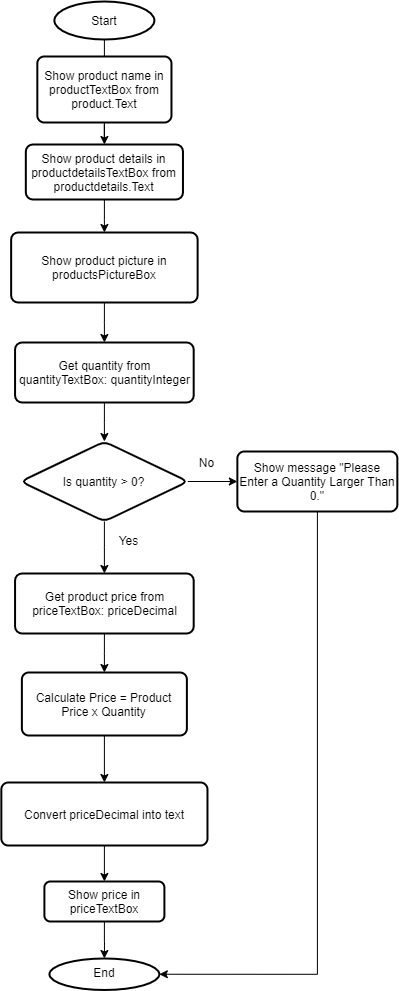

The diagram above was exported from draw.io. Its source (the exported page's mxGraphModel, read from the mxfile embedded in the PNG):
<mxGraphModel dx="1726" dy="1606" grid="1" gridSize="11" guides="1" tooltips="1" connect="1" arrows="1" fold="1" page="0" pageScale="1" pageWidth="827" pageHeight="1169" math="0" shadow="0">
  <root>
    <mxCell id="WIyWlLk6GJQsqaUBKTNV-0" />
    <mxCell id="WIyWlLk6GJQsqaUBKTNV-1" parent="WIyWlLk6GJQsqaUBKTNV-0" />
    <mxCell id="OetbkghxbNdn6Lte6nwT-138" value="" style="edgeStyle=orthogonalEdgeStyle;rounded=0;orthogonalLoop=1;jettySize=auto;html=1;" parent="WIyWlLk6GJQsqaUBKTNV-1" source="OetbkghxbNdn6Lte6nwT-41" target="OetbkghxbNdn6Lte6nwT-136" edge="1">
      <mxGeometry relative="1" as="geometry" />
    </mxCell>
    <mxCell id="OetbkghxbNdn6Lte6nwT-41" value="Start" style="strokeWidth=2;html=1;shape=mxgraph.flowchart.start_1;whiteSpace=wrap;" parent="WIyWlLk6GJQsqaUBKTNV-1" vertex="1">
      <mxGeometry x="-46.11" y="-660" width="100" height="38" as="geometry" />
    </mxCell>
    <mxCell id="OetbkghxbNdn6Lte6nwT-110" style="edgeStyle=orthogonalEdgeStyle;rounded=0;orthogonalLoop=1;jettySize=auto;html=1;" parent="WIyWlLk6GJQsqaUBKTNV-1" edge="1">
      <mxGeometry relative="1" as="geometry">
        <mxPoint x="57.76999999999998" y="-295" as="targetPoint" />
        <Array as="points">
          <mxPoint x="162.37" y="-188" />
          <mxPoint x="162.37" y="-295" />
        </Array>
      </mxGeometry>
    </mxCell>
    <mxCell id="OetbkghxbNdn6Lte6nwT-130" value="End" style="ellipse;whiteSpace=wrap;html=1;shadow=0;strokeWidth=2;spacing=6;spacingTop=-4;" parent="WIyWlLk6GJQsqaUBKTNV-1" vertex="1">
      <mxGeometry x="-51.05" y="297" width="109.88" height="31.5" as="geometry" />
    </mxCell>
    <mxCell id="OetbkghxbNdn6Lte6nwT-140" value="" style="edgeStyle=orthogonalEdgeStyle;rounded=0;orthogonalLoop=1;jettySize=auto;html=1;" parent="WIyWlLk6GJQsqaUBKTNV-1" source="OetbkghxbNdn6Lte6nwT-136" target="OetbkghxbNdn6Lte6nwT-139" edge="1">
      <mxGeometry relative="1" as="geometry" />
    </mxCell>
    <mxCell id="OetbkghxbNdn6Lte6nwT-136" value="&lt;span style=&quot;color: rgb(0 , 0 , 0) ; font-family: &amp;#34;helvetica&amp;#34; ; font-size: 12px ; font-style: normal ; font-weight: 400 ; letter-spacing: normal ; text-align: center ; text-indent: 0px ; text-transform: none ; word-spacing: 0px ; background-color: rgb(255 , 255 , 255) ; display: inline ; float: none&quot;&gt;Show product name in productTextBox from product.Text&lt;/span&gt;" style="rounded=1;whiteSpace=wrap;html=1;absoluteArcSize=1;arcSize=14;strokeWidth=2;" parent="WIyWlLk6GJQsqaUBKTNV-1" vertex="1">
      <mxGeometry x="-63.17" y="-605" width="134.14" height="66" as="geometry" />
    </mxCell>
    <mxCell id="OetbkghxbNdn6Lte6nwT-141" value="" style="edgeStyle=orthogonalEdgeStyle;rounded=0;orthogonalLoop=1;jettySize=auto;html=1;" parent="WIyWlLk6GJQsqaUBKTNV-1" source="OetbkghxbNdn6Lte6nwT-139" edge="1">
      <mxGeometry relative="1" as="geometry">
        <mxPoint x="3.9300000000000903" y="-429" as="targetPoint" />
      </mxGeometry>
    </mxCell>
    <mxCell id="OetbkghxbNdn6Lte6nwT-139" value="Show product details in productdetailsTextBox from productdetails.Text" style="rounded=1;whiteSpace=wrap;html=1;absoluteArcSize=1;arcSize=14;strokeWidth=2;" parent="WIyWlLk6GJQsqaUBKTNV-1" vertex="1">
      <mxGeometry x="-74.66999999999999" y="-517" width="157.13" height="55" as="geometry" />
    </mxCell>
    <mxCell id="GvxfpHGlP12gAt9e-vTV-20" value="" style="edgeStyle=orthogonalEdgeStyle;rounded=0;orthogonalLoop=1;jettySize=auto;html=1;" parent="WIyWlLk6GJQsqaUBKTNV-1" source="GvxfpHGlP12gAt9e-vTV-1" target="GvxfpHGlP12gAt9e-vTV-19" edge="1">
      <mxGeometry relative="1" as="geometry" />
    </mxCell>
    <mxCell id="GvxfpHGlP12gAt9e-vTV-1" value="Show product picture in productsPictureBox" style="rounded=1;whiteSpace=wrap;html=1;absoluteArcSize=1;arcSize=14;strokeWidth=2;" parent="WIyWlLk6GJQsqaUBKTNV-1" vertex="1">
      <mxGeometry x="-89.35999999999999" y="-429" width="186.49" height="70" as="geometry" />
    </mxCell>
    <mxCell id="GvxfpHGlP12gAt9e-vTV-10" value="" style="edgeStyle=orthogonalEdgeStyle;rounded=0;orthogonalLoop=1;jettySize=auto;html=1;" parent="WIyWlLk6GJQsqaUBKTNV-1" source="GvxfpHGlP12gAt9e-vTV-2" target="OetbkghxbNdn6Lte6nwT-130" edge="1">
      <mxGeometry relative="1" as="geometry" />
    </mxCell>
    <mxCell id="GvxfpHGlP12gAt9e-vTV-2" value="Show price in priceTextBox" style="rounded=1;whiteSpace=wrap;html=1;fontSize=12;glass=0;strokeWidth=2;shadow=0;" parent="WIyWlLk6GJQsqaUBKTNV-1" vertex="1">
      <mxGeometry x="-56.099999999999966" y="220" width="120" height="40" as="geometry" />
    </mxCell>
    <mxCell id="GvxfpHGlP12gAt9e-vTV-24" value="" style="edgeStyle=orthogonalEdgeStyle;rounded=0;orthogonalLoop=1;jettySize=auto;html=1;" parent="WIyWlLk6GJQsqaUBKTNV-1" source="GvxfpHGlP12gAt9e-vTV-4" target="GvxfpHGlP12gAt9e-vTV-23" edge="1">
      <mxGeometry relative="1" as="geometry" />
    </mxCell>
    <mxCell id="GvxfpHGlP12gAt9e-vTV-4" value="Calculate Price = Product Price x Quantity" style="rounded=1;whiteSpace=wrap;html=1;absoluteArcSize=1;arcSize=14;strokeWidth=2;" parent="WIyWlLk6GJQsqaUBKTNV-1" vertex="1">
      <mxGeometry x="-78.61999999999999" y="11" width="165" height="63" as="geometry" />
    </mxCell>
    <mxCell id="GvxfpHGlP12gAt9e-vTV-7" value="" style="edgeStyle=orthogonalEdgeStyle;rounded=0;orthogonalLoop=1;jettySize=auto;html=1;" parent="WIyWlLk6GJQsqaUBKTNV-1" source="GvxfpHGlP12gAt9e-vTV-8" target="GvxfpHGlP12gAt9e-vTV-4" edge="1">
      <mxGeometry relative="1" as="geometry" />
    </mxCell>
    <mxCell id="GvxfpHGlP12gAt9e-vTV-8" value="Get product price from priceTextBox: priceDecimal" style="rounded=1;whiteSpace=wrap;html=1;absoluteArcSize=1;arcSize=14;strokeWidth=2;" parent="WIyWlLk6GJQsqaUBKTNV-1" vertex="1">
      <mxGeometry x="-85.43999999999998" y="-88" width="178.63" height="60" as="geometry" />
    </mxCell>
    <mxCell id="GvxfpHGlP12gAt9e-vTV-22" style="edgeStyle=orthogonalEdgeStyle;rounded=0;orthogonalLoop=1;jettySize=auto;html=1;" parent="WIyWlLk6GJQsqaUBKTNV-1" source="GvxfpHGlP12gAt9e-vTV-12" target="GvxfpHGlP12gAt9e-vTV-8" edge="1">
      <mxGeometry relative="1" as="geometry" />
    </mxCell>
    <mxCell id="MREUmzvMn0txD86ly4fL-0" value="" style="edgeStyle=orthogonalEdgeStyle;rounded=0;orthogonalLoop=1;jettySize=auto;html=1;" edge="1" parent="WIyWlLk6GJQsqaUBKTNV-1" source="GvxfpHGlP12gAt9e-vTV-12" target="GvxfpHGlP12gAt9e-vTV-15">
      <mxGeometry relative="1" as="geometry" />
    </mxCell>
    <mxCell id="GvxfpHGlP12gAt9e-vTV-12" value="Is quantity &amp;gt; 0?" style="rhombus;whiteSpace=wrap;html=1;rounded=1;strokeWidth=2;arcSize=14;" parent="WIyWlLk6GJQsqaUBKTNV-1" vertex="1">
      <mxGeometry x="-79.60000000000002" y="-220" width="166.94" height="80" as="geometry" />
    </mxCell>
    <mxCell id="GvxfpHGlP12gAt9e-vTV-13" value="Yes" style="text;html=1;resizable=0;autosize=1;align=center;verticalAlign=middle;points=[];fillColor=none;strokeColor=none;rounded=0;" parent="WIyWlLk6GJQsqaUBKTNV-1" vertex="1">
      <mxGeometry x="10.999999999999986" y="-132" width="33" height="22" as="geometry" />
    </mxCell>
    <mxCell id="GvxfpHGlP12gAt9e-vTV-14" value="No" style="text;html=1;resizable=0;autosize=1;align=center;verticalAlign=middle;points=[];fillColor=none;strokeColor=none;rounded=0;" parent="WIyWlLk6GJQsqaUBKTNV-1" vertex="1">
      <mxGeometry x="89.93999999999997" y="-210" width="33" height="22" as="geometry" />
    </mxCell>
    <mxCell id="GvxfpHGlP12gAt9e-vTV-18" style="edgeStyle=orthogonalEdgeStyle;rounded=0;orthogonalLoop=1;jettySize=auto;html=1;entryX=1;entryY=0.5;entryDx=0;entryDy=0;" parent="WIyWlLk6GJQsqaUBKTNV-1" source="GvxfpHGlP12gAt9e-vTV-15" target="OetbkghxbNdn6Lte6nwT-130" edge="1">
      <mxGeometry relative="1" as="geometry">
        <Array as="points">
          <mxPoint x="217" y="313" />
        </Array>
      </mxGeometry>
    </mxCell>
    <mxCell id="GvxfpHGlP12gAt9e-vTV-15" value="Show message &quot;Please Enter a Quantity Larger Than 0.&quot;" style="rounded=1;whiteSpace=wrap;html=1;absoluteArcSize=1;arcSize=14;strokeWidth=2;" parent="WIyWlLk6GJQsqaUBKTNV-1" vertex="1">
      <mxGeometry x="136.85999999999999" y="-210" width="160" height="60" as="geometry" />
    </mxCell>
    <mxCell id="GvxfpHGlP12gAt9e-vTV-21" value="" style="edgeStyle=orthogonalEdgeStyle;rounded=0;orthogonalLoop=1;jettySize=auto;html=1;" parent="WIyWlLk6GJQsqaUBKTNV-1" source="GvxfpHGlP12gAt9e-vTV-19" target="GvxfpHGlP12gAt9e-vTV-12" edge="1">
      <mxGeometry relative="1" as="geometry" />
    </mxCell>
    <mxCell id="GvxfpHGlP12gAt9e-vTV-19" value="Get quantity from quantityTextBox: quantityInteger" style="rounded=1;whiteSpace=wrap;html=1;absoluteArcSize=1;arcSize=14;strokeWidth=2;" parent="WIyWlLk6GJQsqaUBKTNV-1" vertex="1">
      <mxGeometry x="-85.44" y="-319" width="178.63" height="60" as="geometry" />
    </mxCell>
    <mxCell id="GvxfpHGlP12gAt9e-vTV-25" value="" style="edgeStyle=orthogonalEdgeStyle;rounded=0;orthogonalLoop=1;jettySize=auto;html=1;" parent="WIyWlLk6GJQsqaUBKTNV-1" target="GvxfpHGlP12gAt9e-vTV-2" edge="1">
      <mxGeometry relative="1" as="geometry">
        <mxPoint x="3.900000000000091" y="176" as="sourcePoint" />
      </mxGeometry>
    </mxCell>
    <mxCell id="GvxfpHGlP12gAt9e-vTV-23" value="Convert priceDecimal into text" style="rounded=1;whiteSpace=wrap;html=1;absoluteArcSize=1;arcSize=14;strokeWidth=2;" parent="WIyWlLk6GJQsqaUBKTNV-1" vertex="1">
      <mxGeometry x="-99.16000000000005" y="121" width="206.13" height="63" as="geometry" />
    </mxCell>
  </root>
</mxGraphModel>